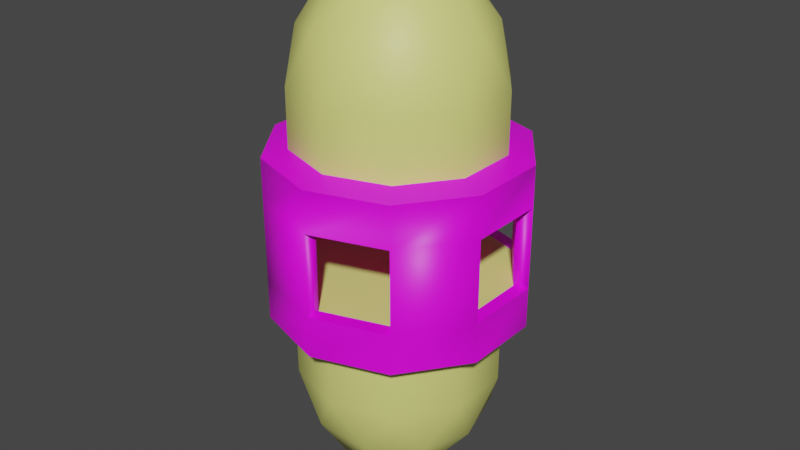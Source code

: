 # Source: Upgrade_Canister.blend  (saved by Blender 3.6.11; exported with 4.5.12 LTS)
import bpy
from mathutils import Matrix  # noqa: F401  (used for matrix-valued properties, if any)

bpy.ops.wm.read_factory_settings(use_empty=True)
scene = bpy.context.scene
scene.name = 'Scene'

# ---- collections
col_collection = bpy.data.collections.new('Collection'); scene.collection.children.link(col_collection)

# ---- images (referenced by path relative to the original .blend; pixels are not part of the script)
import os
ASSET_DIR = os.environ.get("B2B_ASSET_DIR", "")  # directory of the original .blend (textures are referenced by path, not embedded)
HERE = os.path.dirname(os.path.abspath(__file__))  # packed textures are extracted next to this script under _unpacked/

def load_image(name, relpath, width, height, colorspace="sRGB"):
    """Load a texture the original file referenced (path relative to the .blend, or extracted next to this script)."""
    p = next((c for c in (os.path.join(HERE, relpath), os.path.join(ASSET_DIR, relpath)) if relpath and os.path.exists(c)), "")
    if p:
        img = bpy.data.images.load(p, check_existing=True)
        img.name = name
    else:  # same state as the original file: an image datablock whose file is absent (Cycles renders it pink)
        img = bpy.data.images.new(name, width, height)
        img.source = "FILE"
        img.filepath = "//" + (relpath or name)
    img.colorspace_settings.name = colorspace
    return img
img_brushed_png = load_image('Brushed.png', 'Textures/Brushed.png', 1024, 1024, 'sRGB')

# ---- materials (node trees are filled in below, after node groups)
mat_material_001 = bpy.data.materials.new('Material.001')
mat_material_001.use_transparent_shadow = False
mat_material_002 = bpy.data.materials.new('Material.002')
mat_material_002.use_transparent_shadow = False

# ---- material node trees
mat_material_001.use_nodes = True; mat_material_001.node_tree.nodes.clear()
_N = mat_material_001.node_tree.nodes; _L = mat_material_001.node_tree.links
n0 = _N.new('ShaderNodeBsdfPrincipled'); n0.name = 'Principled BSDF'; n0.location = (10, 300)
n0.distribution = 'GGX'
n0.subsurface_method = 'RANDOM_WALK_SKIN'
n0.inputs[0].default_value = (0.7852, 0.8, 0.2197, 1.0)
n0.inputs[3].default_value = 1.45
n0.inputs[27].default_value = (0.0, 0.0, 0.0, 1.0)
n0.inputs[28].default_value = 1.0
n1 = _N.new('ShaderNodeOutputMaterial'); n1.name = 'Material Output'; n1.location = (300, 300)
_L.new(n0.outputs[0], n1.inputs[0])
n1.is_active_output = True
mat_material_002.use_nodes = True; mat_material_002.node_tree.nodes.clear()
_N = mat_material_002.node_tree.nodes; _L = mat_material_002.node_tree.links
n0 = _N.new('ShaderNodeBsdfPrincipled'); n0.name = 'Principled BSDF'; n0.location = (10, 300)
n0.distribution = 'GGX'
n0.subsurface_method = 'RANDOM_WALK_SKIN'
n0.inputs[3].default_value = 1.45
n0.inputs[27].default_value = (0.0, 0.0, 0.0, 1.0)
n0.inputs[28].default_value = 1.0
n1 = _N.new('ShaderNodeOutputMaterial'); n1.name = 'Material Output'; n1.location = (300, 300)
n2 = _N.new('ShaderNodeTexImage'); n2.name = 'Image Texture'; n2.location = (-280, 280)
n2.image = img_brushed_png
_L.new(n0.outputs[0], n1.inputs[0])
_L.new(n2.outputs[0], n0.inputs[0])
n1.is_active_output = True

# ---- world
world_world = bpy.data.worlds.new('World'); scene.world = world_world
world_world.use_nodes = True; world_world.node_tree.nodes.clear()
_N = world_world.node_tree.nodes; _L = world_world.node_tree.links
n0 = _N.new('ShaderNodeOutputWorld'); n0.name = 'World Output'; n0.location = (300, 300)
n1 = _N.new('ShaderNodeBackground'); n1.name = 'Background'; n1.location = (10, 300)
n1.inputs[0].default_value = (0.05088, 0.05088, 0.05088, 1.0)
_L.new(n1.outputs[0], n0.inputs[0])
n0.is_active_output = True
world_world.color = (0.05088, 0.05088, 0.05088)
world_world.use_sun_shadow = False
world_world.sun_shadow_jitter_overblur = 0.0

# ---- meshes
me_icosphere = bpy.data.meshes.new('Icosphere')
me_icosphere.from_pydata([(0.0, -3.534e-09, 0.03775), (1.053, -0.7647, 1.113), (-0.402, -1.237, 1.113), (-1.301, -3.534e-09, 1.113), (-0.402, 1.237, 1.113), (1.053, 0.7647, 1.113), (-0.2363, -0.7273, 0.2654), (0.6186, -0.4495, 0.2654), (0.3824, -1.177, 1.014), (1.237, -3.534e-09, 1.014), (0.6186, 0.4495, 0.2654), (-0.7647, -3.534e-09, 0.2654), (-1.001, -0.7273, 1.014), (-0.2363, 0.7273, 0.2654), (-1.001, 0.7273, 1.014), (0.3824, 1.177, 1.014), (1.383, -0.4495, 1.787), (1.383, 0.4495, 1.787), (0.0, -1.455, 1.787), (0.855, -1.177, 1.787), (-1.383, -0.4495, 1.787), (-0.855, -1.177, 1.787), (-0.855, 1.177, 1.787), (-1.383, 0.4495, 1.787), (0.855, 1.177, 1.787), (0.0, 1.455, 1.787), (0.855, 1.177, 2.619), (0.0, 1.455, 2.619), (-0.855, 1.177, 2.619), (0.855, -1.177, 2.619), (-1.383, 0.4495, 2.619), (-1.383, -0.4495, 2.619), (-0.855, -1.177, 2.619), (0.0, -1.455, 2.619), (1.383, -0.4495, 2.619), (1.383, 0.4495, 2.619), (1.062, 1.462, 2.702), (2.104e-09, 1.807, 2.702), (-1.062, 1.462, 2.702), (1.062, -1.462, 2.702), (-1.719, 0.5585, 2.702), (-1.719, -0.5585, 2.702), (-1.062, -1.462, 2.702), (2.104e-09, -1.807, 2.702), (1.719, -0.5585, 2.702), (1.719, 0.5585, 2.702), (1.062, 1.462, 3.284), (2.104e-09, 1.807, 3.284), (-1.062, 1.462, 3.284), (1.062, -1.462, 3.284), (-1.719, 0.5585, 3.284), (-1.719, -0.5585, 3.284), (-1.062, -1.462, 3.284), (2.104e-09, -1.807, 3.284), (1.719, -0.5585, 3.284), (1.719, 0.5585, 3.284), (0.9419, 1.296, 3.284), (5.92e-09, 1.603, 3.284), (-0.9419, 1.296, 3.284), (0.9419, -1.296, 3.284), (-1.524, 0.4952, 3.284), (-1.524, -0.4952, 3.284), (-0.9419, -1.296, 3.284), (5.92e-09, -1.603, 3.284), (1.524, -0.4952, 3.284), (1.524, 0.4952, 3.284), (0.402, -1.237, 6.631), (-1.053, -0.7647, 6.631), (-1.053, 0.7647, 6.631), (0.402, 1.237, 6.631), (1.301, -3.534e-09, 6.631), (0.0, -3.534e-09, 7.707), (1.383, -0.4495, 5.957), (1.383, 0.4495, 5.957), (0.0, -1.455, 5.957), (0.855, -1.177, 5.957), (-1.383, -0.4495, 5.957), (-0.855, -1.177, 5.957), (-0.855, 1.177, 5.957), (-1.383, 0.4495, 5.957), (0.855, 1.177, 5.957), (0.0, 1.455, 5.957), (1.001, -0.7273, 6.731), (-0.3824, -1.177, 6.731), (-1.237, -3.534e-09, 6.731), (-0.3824, 1.177, 6.731), (1.001, 0.7273, 6.731), (0.2363, -0.7273, 7.479), (0.7647, -3.534e-09, 7.479), (-0.6186, -0.4495, 7.479), (-0.6186, 0.4495, 7.479), (0.2363, 0.7273, 7.479), (0.855, 1.177, 5.126), (0.0, 1.455, 5.126), (-0.855, 1.177, 5.126), (0.855, -1.177, 5.126), (-1.383, 0.4495, 5.126), (-1.383, -0.4495, 5.126), (-0.855, -1.177, 5.126), (0.0, -1.455, 5.126), (1.383, -0.4495, 5.126), (1.383, 0.4495, 5.126), (1.062, 1.462, 5.043), (2.104e-09, 1.807, 5.043), (-1.062, 1.462, 5.043), (1.062, -1.462, 5.043), (-1.719, 0.5585, 5.043), (-1.719, -0.5585, 5.043), (-1.062, -1.462, 5.043), (2.104e-09, -1.807, 5.043), (1.719, -0.5585, 5.043), (1.719, 0.5585, 5.043), (1.062, 1.462, 4.457), (-1.062, 1.462, 4.457), (1.062, -1.462, 4.457), (-1.719, 0.5585, 4.457), (-1.062, -1.462, 4.457), (0.9419, 1.296, 4.457), (5.92e-09, 1.603, 4.457), (-0.9419, 1.296, 4.457), (0.9419, -1.296, 4.457), (-1.524, -0.4952, 4.457), (-0.9419, -1.296, 4.457), (1.524, -0.4952, 4.457), (2.104e-09, -1.807, 4.457), (5.92e-09, -1.603, 4.457), (-1.719, -0.5585, 4.457), (1.719, -0.5585, 4.457), (1.719, 0.5585, 4.457), (2.104e-09, 1.807, 4.457), (1.524, 0.4952, 4.457), (-0.9419, 1.296, 4.513), (5.92e-09, 1.603, 4.513), (-1.524, 0.4952, 4.457)], [], [(0, 7, 6), (1, 7, 9), (0, 6, 11), (0, 11, 13), (0, 13, 10), (1, 9, 16), (2, 8, 18), (3, 12, 20), (4, 14, 22), (5, 15, 24), (1, 16, 19), (2, 18, 21), (3, 20, 23), (4, 22, 25), (5, 24, 17), (24, 15, 25), (15, 4, 25), (22, 14, 23), (14, 3, 23), (20, 12, 21), (12, 2, 21), (18, 8, 19), (8, 1, 19), (16, 9, 17), (9, 5, 17), (10, 15, 5), (10, 13, 15), (13, 4, 15), (13, 14, 4), (13, 11, 14), (11, 3, 14), (11, 12, 3), (11, 6, 12), (6, 2, 12), (9, 10, 5), (9, 7, 10), (7, 0, 10), (6, 8, 2), (6, 7, 8), (7, 1, 8), (16, 17, 35, 34), (21, 18, 33, 32), (35, 26, 36, 45), (23, 20, 31, 30), (33, 29, 39, 43), (18, 19, 29, 33), (25, 22, 28, 27), (20, 21, 32, 31), (28, 30, 40, 38), (22, 23, 30, 28), (17, 24, 26, 35), (30, 31, 41, 40), (24, 25, 27, 26), (19, 16, 34, 29), (29, 34, 44, 39), (34, 35, 45, 44), (27, 28, 38, 37), (26, 27, 37, 36), (32, 33, 43, 42), (31, 32, 42, 41), (39, 44, 54, 49), (58, 57, 132, 131), (36, 37, 47, 46), (45, 36, 46, 55), (46, 47, 57, 56), (38, 40, 50, 48), (41, 42, 52, 51), (49, 54, 127, 114), (37, 38, 48, 47), (43, 39, 49, 53), (51, 52, 62, 61), (40, 41, 51, 50), (42, 43, 53, 52), (48, 58, 131, 113), (44, 45, 55, 54), (64, 65, 56, 57, 58, 60, 61, 62, 63, 59), (54, 55, 65, 64), (50, 51, 126, 115), (53, 49, 59, 63), (48, 50, 60, 58), (46, 56, 117, 112), (95, 100, 72, 75), (92, 93, 81, 80), (101, 92, 80, 73), (94, 96, 79, 78), (97, 98, 77, 76), (93, 94, 78, 81), (99, 95, 75, 74), (96, 97, 76, 79), (98, 99, 74, 77), (100, 101, 73, 72), (66, 82, 87), (67, 83, 89), (68, 84, 90), (69, 85, 91), (70, 86, 88), (88, 91, 71), (88, 86, 91), (86, 69, 91), (91, 90, 71), (91, 85, 90), (85, 68, 90), (90, 89, 71), (90, 84, 89), (84, 67, 89), (89, 87, 71), (89, 83, 87), (83, 66, 87), (87, 88, 71), (87, 82, 88), (82, 70, 88), (73, 86, 70), (73, 80, 86), (80, 69, 86), (81, 85, 69), (81, 78, 85), (78, 68, 85), (79, 84, 68), (79, 76, 84), (76, 67, 84), (77, 83, 67), (77, 74, 83), (74, 66, 83), (75, 82, 66), (75, 72, 82), (72, 70, 82), (80, 81, 69), (78, 79, 68), (76, 77, 67), (74, 75, 66), (72, 73, 70), (95, 99, 109, 105), (96, 94, 104, 106), (97, 96, 106, 107), (100, 95, 105, 110), (98, 97, 107, 108), (127, 128, 111, 110), (116, 124, 109, 108), (115, 126, 107, 106), (124, 114, 105, 109), (129, 113, 104, 103), (126, 116, 108, 107), (113, 115, 106, 104), (128, 112, 102, 111), (112, 129, 103, 102), (114, 127, 110, 105), (92, 101, 111, 102), (101, 100, 110, 111), (94, 93, 103, 104), (93, 92, 102, 103), (99, 98, 108, 109), (116, 126, 121, 122), (115, 113, 119, 133), (129, 112, 117, 118), (128, 127, 123, 130), (114, 124, 125, 120), (123, 120, 125, 122, 121, 133, 119, 118, 117, 130), (51, 61, 121, 126), (52, 53, 124, 116), (65, 55, 128, 130), (62, 52, 116, 122), (60, 50, 115, 133), (55, 46, 112, 128), (61, 60, 133, 121), (64, 59, 120, 123), (63, 62, 122, 125), (59, 49, 114, 120), (56, 65, 130, 117), (53, 63, 125, 124), (47, 48, 113, 129), (57, 47, 129, 132), (54, 64, 123, 127)])
me_icosphere.polygons.foreach_set('use_smooth', [1, 1, 1, 1, 1, 1, 1, 1, 1, 1, 1, 1, 1, 1, 1, 1, 1, 1, 1, 1, 1, 1, 1, 1, 1, 1, 1, 1, 1, 1, 1, 1, 1, 1, 1, 1, 1, 1, 1, 1, 1, 1, 1, 1, 1, 1, 1, 1, 1, 1, 1, 1, 1, 1, 1, 1, 1, 1, 1, 1, 1, 1, 1, 1, 0, 1, 1, 1, 1, 1, 0, 1, 1, 1, 1, 0, 0, 1, 0, 0, 1, 1, 1, 1, 1, 1, 1, 1, 1, 1, 1, 1, 1, 1, 1, 1, 1, 1, 1, 1, 1, 1, 1, 1, 1, 1, 1, 1, 1, 1, 1, 1, 1, 1, 1, 1, 1, 1, 1, 1, 1, 1, 1, 1, 1, 1, 1, 1, 1, 1, 1, 1, 1, 1, 1, 1, 1, 1, 1, 1, 1, 1, 1, 1, 1, 1, 1, 1, 1, 1, 1, 1, 1, 1, 1, 1, 1, 1, 1, 1, 1, 1, 1, 1, 1, 1, 1, 1, 1, 1, 1, 1])
me_icosphere.polygons.foreach_set('material_index', [0, 0, 0, 0, 0, 0, 0, 0, 0, 0, 0, 0, 0, 0, 0, 0, 0, 0, 0, 0, 0, 0, 0, 0, 0, 0, 0, 0, 0, 0, 0, 0, 0, 0, 0, 0, 0, 0, 0, 0, 0, 0, 1, 0, 1, 0, 0, 0, 1, 0, 0, 1, 0, 0, 1, 1, 1, 1, 1, 1, 1, 1, 1, 1, 1, 1, 1, 1, 1, 1, 1, 1, 1, 1, 1, 0, 1, 1, 1, 1, 1, 0, 0, 0, 0, 0, 0, 0, 0, 0, 0, 0, 0, 0, 0, 0, 0, 0, 0, 0, 0, 0, 0, 0, 0, 0, 0, 0, 0, 0, 0, 0, 0, 0, 0, 0, 0, 0, 0, 0, 0, 0, 0, 0, 0, 0, 0, 0, 0, 0, 0, 1, 1, 1, 1, 1, 1, 1, 1, 1, 1, 1, 1, 1, 1, 1, 1, 1, 1, 1, 1, 1, 1, 1, 1, 1, 1, 1, 1, 1, 1, 1, 1, 1, 1, 1, 1, 1, 1, 1, 1, 1])
_k = set([(26, 27), (26, 35), (27, 28), (28, 30), (29, 33), (29, 34), (30, 31), (31, 32), (32, 33), (34, 35), (36, 37), (36, 45), (37, 38), (38, 40), (39, 43), (39, 44), (40, 41), (41, 42), (42, 43), (44, 45), (46, 47), (48, 50), (49, 53), (51, 52), (54, 55), (56, 65), (57, 58), (59, 64), (60, 61), (62, 63), (92, 93), (92, 101), (93, 94), (94, 96), (95, 99), (95, 100), (96, 97), (97, 98), (98, 99), (100, 101), (102, 103), (102, 111), (103, 104), (104, 106), (105, 109), (105, 110), (106, 107), (107, 108), (108, 109), (110, 111), (112, 129), (113, 115), (114, 124), (116, 126), (117, 118), (117, 130), (118, 119), (119, 133), (120, 123), (120, 125), (121, 122), (121, 133), (122, 125), (123, 130), (127, 128), (131, 132)])
me_icosphere.attributes.new('sharp_edge', 'BOOLEAN', 'EDGE').data.foreach_set('value', [ (min(e.vertices), max(e.vertices)) in _k for e in me_icosphere.edges])
_uv = me_icosphere.uv_layers.new(name='UVMap')
_uv.uv.foreach_set('vector', [0.1818, 0.0, 0.2273, 0.07873, 0.1364, 0.07873, 0.2727, 0.1575, 0.3182, 0.07873, 0.3636, 0.1575, 0.9091, 0.0, 0.9545, 0.07873, 0.8636, 0.07873, 0.7273, 0.0, 0.7727, 0.07873, 0.6818, 0.07873, 0.5455, 0.0, 0.5909, 0.07873, 0.5, 0.07873, 0.2727, 0.1575, 0.3636, 0.1575, 0.3182, 0.2362, 0.09091, 0.1575, 0.1818, 0.1575, 0.1364, 0.2362, 0.8182, 0.1575, 0.9091, 0.1575, 0.8636, 0.2362, 0.6364, 0.1575, 0.7273, 0.1575, 0.6818, 0.2362, 0.4545, 0.1575, 0.5455, 0.1575, 0.5, 0.2362, 0.2727, 0.1575, 0.3182, 0.2362, 0.2273, 0.2362, 0.09091, 0.1575, 0.1364, 0.2362, 0.04546, 0.2362, 0.8182, 0.1575, 0.8636, 0.2362, 0.7727, 0.2362, 0.6364, 0.1575, 0.6818, 0.2362, 0.5909, 0.2362, 0.4545, 0.1575, 0.5, 0.2362, 0.4091, 0.2362, 0.5, 0.2362, 0.5455, 0.1575, 0.5909, 0.2362, 0.5455, 0.1575, 0.6364, 0.1575, 0.5909, 0.2362, 0.6818, 0.2362, 0.7273, 0.1575, 0.7727, 0.2362, 0.7273, 0.1575, 0.8182, 0.1575, 0.7727, 0.2362, 0.8636, 0.2362, 0.9091, 0.1575, 0.9545, 0.2362, 0.9091, 0.1575, 1.0, 0.1575, 0.9545, 0.2362, 0.1364, 0.2362, 0.1818, 0.1575, 0.2273, 0.2362, 0.1818, 0.1575, 0.2727, 0.1575, 0.2273, 0.2362, 0.3182, 0.2362, 0.3636, 0.1575, 0.4091, 0.2362, 0.3636, 0.1575, 0.4545, 0.1575, 0.4091, 0.2362, 0.5, 0.07873, 0.5455, 0.1575, 0.4545, 0.1575, 0.5, 0.07873, 0.5909, 0.07873, 0.5455, 0.1575, 0.5909, 0.07873, 0.6364, 0.1575, 0.5455, 0.1575, 0.6818, 0.07873, 0.7273, 0.1575, 0.6364, 0.1575, 0.6818, 0.07873, 0.7727, 0.07873, 0.7273, 0.1575, 0.7727, 0.07873, 0.8182, 0.1575, 0.7273, 0.1575, 0.8636, 0.07873, 0.9091, 0.1575, 0.8182, 0.1575, 0.8636, 0.07873, 0.9545, 0.07873, 0.9091, 0.1575, 0.9545, 0.07873, 1.0, 0.1575, 0.9091, 0.1575, 0.3636, 0.1575, 0.4091, 0.07873, 0.4545, 0.1575, 0.3636, 0.1575, 0.3182, 0.07873, 0.4091, 0.07873, 0.3182, 0.07873, 0.3636, 0.0, 0.4091, 0.07873, 0.1364, 0.07873, 0.1818, 0.1575, 0.09091, 0.1575, 0.1364, 0.07873, 0.2273, 0.07873, 0.1818, 0.1575, 0.2273, 0.07873, 0.2727, 0.1575, 0.1818, 0.1575, 0.3182, 0.2362, 0.4091, 0.2362, 0.4091, 0.2362, 0.3182, 0.2362, 0.04546, 0.2362, 0.1364, 0.2362, 0.1364, 0.2362, 0.04546, 0.2362, 0.2873, 0.4426, 0.2871, 0.4426, 0.2871, 0.4426, 0.2873, 0.4426, 0.7727, 0.2362, 0.8636, 0.2362, 0.8636, 0.2362, 0.7727, 0.2362, 0.2879, 0.4426, 0.2877, 0.4426, 0.2877, 0.4426, 0.2879, 0.4426, 0.1364, 0.2362, 0.2273, 0.2362, 0.2273, 0.2362, 0.1364, 0.2362, 0.5909, 0.2362, 0.6818, 0.2362, 0.6818, 0.2362, 0.5909, 0.2362, 0.8636, 0.2362, 0.9545, 0.2362, 0.9545, 0.2362, 0.8636, 0.2362, 0.2867, 0.4426, 0.2865, 0.4426, 0.2865, 0.4426, 0.2867, 0.4426, 0.6818, 0.2362, 0.7727, 0.2362, 0.7727, 0.2362, 0.6818, 0.2362, 0.4091, 0.2362, 0.5, 0.2362, 0.5, 0.2362, 0.4091, 0.2362, 0.2865, 0.4426, 0.2864, 0.4426, 0.2864, 0.4426, 0.2865, 0.4426, 0.5, 0.2362, 0.5909, 0.2362, 0.5909, 0.2362, 0.5, 0.2362, 0.2273, 0.2362, 0.3182, 0.2362, 0.3182, 0.2362, 0.2273, 0.2362, 0.2877, 0.4426, 0.2875, 0.4426, 0.2875, 0.4426, 0.2877, 0.4426, 0.2875, 0.4426, 0.2873, 0.4426, 0.2873, 0.4426, 0.2875, 0.4426, 0.2869, 0.4426, 0.2867, 0.4426, 0.2867, 0.4426, 0.2869, 0.4426, 0.2871, 0.4426, 0.2869, 0.4426, 0.2869, 0.4426, 0.2871, 0.4426, 0.2881, 0.4426, 0.2879, 0.4426, 0.2879, 0.4426, 0.2881, 0.4426, 0.2864, 0.4426, 0.2862, 0.4426, 0.2862, 0.4426, 0.2864, 0.4426, 0.6814, 0.6537, 0.9486, 0.6537, 0.9486, 0.8258, 0.6814, 0.8258, 0.313, 0.4422, 0.313, 0.4422, 0.313, 0.4422, 0.313, 0.4422, 0.08376, 0.4815, 0.351, 0.4815, 0.351, 0.6537, 0.08376, 0.6537, 0.351, 0.1373, 0.6814, 0.1373, 0.6814, 0.3094, 0.351, 0.3094, 0.313, 0.4424, 0.313, 0.4423, 0.313, 0.4423, 0.313, 0.4423, 0.6814, 0.4815, 0.9486, 0.4815, 0.9486, 0.6537, 0.6814, 0.6537, 0.351, 0.3094, 0.6814, 0.3094, 0.6814, 0.4815, 0.351, 0.4815, 0.08686, 0.4195, 0.1958, 0.4195, 0.1958, 0.5608, 0.08686, 0.5608, 0.351, 0.4815, 0.6814, 0.4815, 0.6814, 0.6537, 0.351, 0.6537, 0.351, 0.6537, 0.6814, 0.6537, 0.6814, 0.8258, 0.351, 0.8258, 0.313, 0.4422, 0.313, 0.4423, 0.313, 0.4423, 0.313, 0.4422, 0.08376, 0.3094, 0.351, 0.3094, 0.351, 0.4815, 0.08376, 0.4815, 0.08376, 0.6537, 0.351, 0.6537, 0.351, 0.8258, 0.08376, 0.8258, 0.313, 0.4422, 0.313, 0.4422, 0.313, 0.4422, 0.313, 0.4422, 0.08376, 0.1373, 0.351, 0.1373, 0.351, 0.3094, 0.08376, 0.3094, 0.3182, 0.2362, 0.4091, 0.2362, 0.5, 0.2362, 0.5909, 0.2362, 0.6818, 0.2362, 0.7727, 0.2362, 0.8636, 0.2362, 0.9545, 0.2362, 0.1364, 0.2362, 0.2273, 0.2362, 0.313, 0.4423, 0.313, 0.4422, 0.313, 0.4422, 0.313, 0.4423, 0.3562, 0.5413, 0.4908, 0.5413, 0.4908, 0.6826, 0.3562, 0.6826, 0.313, 0.4423, 0.313, 0.4423, 0.313, 0.4423, 0.313, 0.4423, 0.313, 0.4421, 0.313, 0.4422, 0.313, 0.4422, 0.313, 0.4421, 0.3132, 0.442, 0.3132, 0.442, 0.3132, 0.4421, 0.3132, 0.4421, 0.2273, 0.2362, 0.3182, 0.2362, 0.3182, 0.2362, 0.2273, 0.2362, 0.5, 0.2362, 0.5909, 0.2362, 0.5909, 0.2362, 0.5, 0.2362, 0.4091, 0.2362, 0.5, 0.2362, 0.5, 0.2362, 0.4091, 0.2362, 0.6818, 0.2362, 0.7727, 0.2362, 0.7727, 0.2362, 0.6818, 0.2362, 0.8636, 0.2362, 0.9545, 0.2362, 0.9545, 0.2362, 0.8636, 0.2362, 0.5909, 0.2362, 0.6818, 0.2362, 0.6818, 0.2362, 0.5909, 0.2362, 0.1364, 0.2362, 0.2273, 0.2362, 0.2273, 0.2362, 0.1364, 0.2362, 0.7727, 0.2362, 0.8636, 0.2362, 0.8636, 0.2362, 0.7727, 0.2362, 0.04546, 0.2362, 0.1364, 0.2362, 0.1364, 0.2362, 0.04546, 0.2362, 0.3182, 0.2362, 0.4091, 0.2362, 0.4091, 0.2362, 0.3182, 0.2362, 0.1818, 0.3149, 0.2727, 0.3149, 0.2273, 0.3937, 0.0, 0.3149, 0.09091, 0.3149, 0.04546, 0.3937, 0.7273, 0.3149, 0.8182, 0.3149, 0.7727, 0.3937, 0.5455, 0.3149, 0.6364, 0.3149, 0.5909, 0.3937, 0.3636, 0.3149, 0.4545, 0.3149, 0.4091, 0.3937, 0.4091, 0.3937, 0.5, 0.3937, 0.4545, 0.4724, 0.4091, 0.3937, 0.4545, 0.3149, 0.5, 0.3937, 0.4545, 0.3149, 0.5455, 0.3149, 0.5, 0.3937, 0.5909, 0.3937, 0.6818, 0.3937, 0.6364, 0.4724, 0.5909, 0.3937, 0.6364, 0.3149, 0.6818, 0.3937, 0.6364, 0.3149, 0.7273, 0.3149, 0.6818, 0.3937, 0.7727, 0.3937, 0.8636, 0.3937, 0.8182, 0.4724, 0.7727, 0.3937, 0.8182, 0.3149, 0.8636, 0.3937, 0.8182, 0.3149, 0.9091, 0.3149, 0.8636, 0.3937, 0.04546, 0.3937, 0.1364, 0.3937, 0.09091, 0.4724, 0.04546, 0.3937, 0.09091, 0.3149, 0.1364, 0.3937, 0.09091, 0.3149, 0.1818, 0.3149, 0.1364, 0.3937, 0.2273, 0.3937, 0.3182, 0.3937, 0.2727, 0.4724, 0.2273, 0.3937, 0.2727, 0.3149, 0.3182, 0.3937, 0.2727, 0.3149, 0.3636, 0.3149, 0.3182, 0.3937, 0.4091, 0.2362, 0.4545, 0.3149, 0.3636, 0.3149, 0.4091, 0.2362, 0.5, 0.2362, 0.4545, 0.3149, 0.5, 0.2362, 0.5455, 0.3149, 0.4545, 0.3149, 0.5909, 0.2362, 0.6364, 0.3149, 0.5455, 0.3149, 0.5909, 0.2362, 0.6818, 0.2362, 0.6364, 0.3149, 0.6818, 0.2362, 0.7273, 0.3149, 0.6364, 0.3149, 0.7727, 0.2362, 0.8182, 0.3149, 0.7273, 0.3149, 0.7727, 0.2362, 0.8636, 0.2362, 0.8182, 0.3149, 0.8636, 0.2362, 0.9091, 0.3149, 0.8182, 0.3149, 0.04546, 0.2362, 0.09091, 0.3149, 0.0, 0.3149, 0.04546, 0.2362, 0.1364, 0.2362, 0.09091, 0.3149, 0.1364, 0.2362, 0.1818, 0.3149, 0.09091, 0.3149, 0.2273, 0.2362, 0.2727, 0.3149, 0.1818, 0.3149, 0.2273, 0.2362, 0.3182, 0.2362, 0.2727, 0.3149, 0.3182, 0.2362, 0.3636, 0.3149, 0.2727, 0.3149, 0.5, 0.2362, 0.5909, 0.2362, 0.5455, 0.3149, 0.6818, 0.2362, 0.7727, 0.2362, 0.7273, 0.3149, 0.8636, 0.2362, 0.9545, 0.2362, 0.9091, 0.3149, 0.1364, 0.2362, 0.2273, 0.2362, 0.1818, 0.3149, 0.3182, 0.2362, 0.4091, 0.2362, 0.3636, 0.3149, 0.2874, 0.4428, 0.2875, 0.443, 0.2875, 0.4431, 0.2873, 0.4428, 0.2881, 0.4428, 0.2881, 0.4426, 0.2882, 0.4425, 0.2882, 0.4428, 0.288, 0.443, 0.2881, 0.4428, 0.2882, 0.4428, 0.288, 0.4431, 0.2874, 0.4426, 0.2874, 0.4428, 0.2873, 0.4428, 0.2873, 0.4425, 0.2877, 0.4431, 0.288, 0.443, 0.288, 0.4431, 0.2877, 0.4431, 0.08146, 0.1908, 0.3359, 0.1908, 0.3359, 0.3559, 0.08146, 0.3559, 0.08146, 0.686, 0.3359, 0.686, 0.3359, 0.851, 0.08146, 0.851, 0.08146, 0.3559, 0.3359, 0.3559, 0.3359, 0.5209, 0.08146, 0.5209, 0.3359, 0.686, 0.6504, 0.686, 0.6504, 0.851, 0.3359, 0.851, 0.3359, 0.5209, 0.6504, 0.5209, 0.6504, 0.686, 0.3359, 0.686, 0.3359, 0.3559, 0.6504, 0.3559, 0.6504, 0.5209, 0.3359, 0.5209, 0.6504, 0.5209, 0.9049, 0.5209, 0.9049, 0.686, 0.6504, 0.686, 0.3359, 0.1908, 0.6504, 0.1908, 0.6504, 0.3559, 0.3359, 0.3559, 0.08146, 0.5209, 0.3359, 0.5209, 0.3359, 0.686, 0.08146, 0.686, 0.6504, 0.686, 0.9049, 0.686, 0.9049, 0.851, 0.6504, 0.851, 0.2877, 0.4423, 0.2875, 0.4424, 0.2875, 0.4423, 0.2877, 0.4422, 0.2875, 0.4424, 0.2874, 0.4426, 0.2873, 0.4425, 0.2875, 0.4423, 0.2881, 0.4426, 0.288, 0.4424, 0.288, 0.4423, 0.2882, 0.4425, 0.288, 0.4424, 0.2877, 0.4423, 0.2877, 0.4422, 0.288, 0.4423, 0.2875, 0.443, 0.2877, 0.4431, 0.2877, 0.4431, 0.2875, 0.4431, 0.313, 0.4423, 0.313, 0.4423, 0.313, 0.4423, 0.313, 0.4423, 0.313, 0.4422, 0.3131, 0.4422, 0.3131, 0.4422, 0.313, 0.4422, 0.3131, 0.4422, 0.3131, 0.4423, 0.3131, 0.4423, 0.3131, 0.4422, 0.3131, 0.4423, 0.3131, 0.4423, 0.3131, 0.4423, 0.3131, 0.4423, 0.3131, 0.4424, 0.313, 0.4423, 0.313, 0.4423, 0.3131, 0.4423, 0.508, 0.06159, 0.6216, 0.0247, 0.7351, 0.06159, 0.8053, 0.1582, 0.8053, 0.2775, 0.7351, 0.3741, 0.6216, 0.411, 0.508, 0.3741, 0.4379, 0.2775, 0.4379, 0.1582, 0.313, 0.4423, 0.313, 0.4423, 0.313, 0.4423, 0.313, 0.4423, 0.8079, 0.9298, 0.6732, 0.9298, 0.6732, 0.7885, 0.8079, 0.7885, 0.313, 0.4421, 0.313, 0.4421, 0.313, 0.4422, 0.313, 0.4422, 0.3132, 0.442, 0.3132, 0.442, 0.3132, 0.4421, 0.3132, 0.4421, 0.313, 0.4423, 0.313, 0.4423, 0.313, 0.4423, 0.313, 0.4423, 0.08686, 0.6631, 0.1958, 0.6631, 0.1958, 0.8044, 0.08686, 0.8044, 0.313, 0.4421, 0.313, 0.4421, 0.313, 0.4421, 0.313, 0.4421, 0.3132, 0.442, 0.3133, 0.442, 0.3133, 0.4421, 0.3132, 0.4421, 0.3132, 0.442, 0.3132, 0.442, 0.3132, 0.4421, 0.3132, 0.4421, 0.3133, 0.442, 0.3133, 0.442, 0.3133, 0.4421, 0.3133, 0.4421, 0.3132, 0.442, 0.3132, 0.442, 0.3132, 0.4421, 0.3132, 0.4421, 0.313, 0.4423, 0.313, 0.4423, 0.313, 0.4424, 0.313, 0.4424, 0.6989, 0.6477, 0.5643, 0.6477, 0.5643, 0.5064, 0.6989, 0.5064, 0.313, 0.4421, 0.313, 0.4421, 0.313, 0.4422, 0.313, 0.4422, 0.313, 0.4422, 0.313, 0.4422, 0.313, 0.4423, 0.313, 0.4423])
me_icosphere.materials.append(mat_material_001)
me_icosphere.materials.append(mat_material_002)
me_icosphere.update()
me_icosphere.normals_split_custom_set([tuple(v) for v in zip(*[iter([-2.361e-06, 0.0, -1.0, 0.5028, -0.3653, -0.7834, -0.192, -0.5911, -0.7834, 0.7474, -0.543, -0.3829, 0.5028, -0.3653, -0.7834, 0.9026, 0.0, -0.4306, -2.361e-06, 0.0, -1.0, -0.192, -0.5911, -0.7834, -0.6215, -2.003e-08, -0.7834, -2.361e-06, 0.0, -1.0, -0.6215, -2.003e-08, -0.7834, -0.192, 0.5911, -0.7834, -2.361e-06, 0.0, -1.0, -0.192, 0.5911, -0.7834, 0.5028, 0.3653, -0.7834, 0.7474, -0.543, -0.3829, 0.9026, 0.0, -0.4306, 0.9481, -0.2995, -0.1068, -0.2855, -0.8786, -0.3829, 0.2789, -0.8584, -0.4306, 0.008121, -0.9942, -0.1068, -0.9238, 0.0, -0.3829, -0.7302, -0.5305, -0.4306, -0.9431, -0.315, -0.1068, -0.2855, 0.8786, -0.3829, -0.7302, 0.5305, -0.4306, -0.591, 0.7996, -0.1068, 0.7474, 0.543, -0.3829, 0.2789, 0.8584, -0.4306, 0.5778, 0.8091, -0.1068, 0.7474, -0.543, -0.3829, 0.9481, -0.2995, -0.1068, 0.5778, -0.8091, -0.1068, -0.2855, -0.8786, -0.3829, 0.008121, -0.9942, -0.1068, -0.591, -0.7996, -0.1068, -0.9238, 0.0, -0.3829, -0.9431, -0.315, -0.1068, -0.9431, 0.315, -0.1068, -0.2855, 0.8786, -0.3829, -0.591, 0.7996, -0.1068, 0.008121, 0.9942, -0.1068, 0.7474, 0.543, -0.3829, 0.5778, 0.8091, -0.1068, 0.9481, 0.2995, -0.1068, 0.5778, 0.8091, -0.1068, 0.2789, 0.8584, -0.4306, 0.008121, 0.9942, -0.1068, 0.2789, 0.8584, -0.4306, -0.2855, 0.8786, -0.3829, 0.008121, 0.9942, -0.1068, -0.591, 0.7996, -0.1068, -0.7302, 0.5305, -0.4306, -0.9431, 0.315, -0.1068, -0.7302, 0.5305, -0.4306, -0.9238, 0.0, -0.3829, -0.9431, 0.315, -0.1068, -0.9431, -0.315, -0.1068, -0.7302, -0.5305, -0.4306, -0.591, -0.7996, -0.1068, -0.7302, -0.5305, -0.4306, -0.2855, -0.8786, -0.3829, -0.591, -0.7996, -0.1068, 0.008121, -0.9942, -0.1068, 0.2789, -0.8584, -0.4306, 0.5778, -0.8091, -0.1068, 0.2789, -0.8584, -0.4306, 0.7474, -0.543, -0.3829, 0.5778, -0.8091, -0.1068, 0.9481, -0.2995, -0.1068, 0.9026, 0.0, -0.4306, 0.9481, 0.2995, -0.1068, 0.9026, 0.0, -0.4306, 0.7474, 0.543, -0.3829, 0.9481, 0.2995, -0.1068, 0.5028, 0.3653, -0.7834, 0.2789, 0.8584, -0.4306, 0.7474, 0.543, -0.3829, 0.5028, 0.3653, -0.7834, -0.192, 0.5911, -0.7834, 0.2789, 0.8584, -0.4306, -0.192, 0.5911, -0.7834, -0.2855, 0.8786, -0.3829, 0.2789, 0.8584, -0.4306, -0.192, 0.5911, -0.7834, -0.7302, 0.5305, -0.4306, -0.2855, 0.8786, -0.3829, -0.192, 0.5911, -0.7834, -0.6215, -2.003e-08, -0.7834, -0.7302, 0.5305, -0.4306, -0.6215, -2.003e-08, -0.7834, -0.9238, 0.0, -0.3829, -0.7302, 0.5305, -0.4306, -0.6215, -2.003e-08, -0.7834, -0.7302, -0.5305, -0.4306, -0.9238, 0.0, -0.3829, -0.6215, -2.003e-08, -0.7834, -0.192, -0.5911, -0.7834, -0.7302, -0.5305, -0.4306, -0.192, -0.5911, -0.7834, -0.2855, -0.8786, -0.3829, -0.7302, -0.5305, -0.4306, 0.9026, 0.0, -0.4306, 0.5028, 0.3653, -0.7834, 0.7474, 0.543, -0.3829, 0.9026, 0.0, -0.4306, 0.5028, -0.3653, -0.7834, 0.5028, 0.3653, -0.7834, 0.5028, -0.3653, -0.7834, -2.361e-06, 0.0, -1.0, 0.5028, 0.3653, -0.7834, -0.192, -0.5911, -0.7834, 0.2789, -0.8584, -0.4306, -0.2855, -0.8786, -0.3829, -0.192, -0.5911, -0.7834, 0.5028, -0.3653, -0.7834, 0.2789, -0.8584, -0.4306, 0.5028, -0.3653, -0.7834, 0.7474, -0.543, -0.3829, 0.2789, -0.8584, -0.4306, 0.9481, -0.2995, -0.1068, 0.9481, 0.2995, -0.1068, 0.9511, 0.309, 0.0, 0.9511, -0.309, 0.0, -0.591, -0.7996, -0.1068, 0.008121, -0.9942, -0.1068, 1.995e-08, -1.0, 0.0, -0.5878, -0.809, 0.0, 0.2185, 0.071, -0.9732, 0.1351, 0.1859, -0.9732, 0.1351, 0.1859, -0.9732, 0.2185, 0.071, -0.9732, -0.9431, 0.315, -0.1068, -0.9431, -0.315, -0.1068, -0.9511, -0.309, 0.0, -0.9511, 0.309, 0.0, 2.509e-07, -0.2298, -0.9732, 0.1351, -0.1859, -0.9732, 0.1351, -0.1859, -0.9732, 2.569e-07, -0.2298, -0.9732, 0.008121, -0.9942, -0.1068, 0.5778, -0.8091, -0.1068, 0.5878, -0.809, 0.0, 1.995e-08, -1.0, 0.0, 0.008121, 0.9942, -0.1068, -0.591, 0.7996, -0.1068, -0.5878, 0.809, 0.0, 2.992e-08, 1.0, 0.0, -0.9431, -0.315, -0.1068, -0.591, -0.7996, -0.1068, -0.5878, -0.809, 0.0, -0.9511, -0.309, 0.0, -0.1351, 0.1859, -0.9732, -0.2185, 0.071, -0.9732, -0.2185, 0.071, -0.9732, -0.1351, 0.1859, -0.9732, -0.591, 0.7996, -0.1068, -0.9431, 0.315, -0.1068, -0.9511, 0.309, 0.0, -0.5878, 0.809, 0.0, 0.9481, 0.2995, -0.1068, 0.5778, 0.8091, -0.1068, 0.5878, 0.809, 0.0, 0.9511, 0.309, 0.0, -0.2185, 0.071, -0.9732, -0.2185, -0.071, -0.9732, -0.2185, -0.071, -0.9732, -0.2185, 0.071, -0.9732, 0.5778, 0.8091, -0.1068, 0.008121, 0.9942, -0.1068, 2.992e-08, 1.0, 0.0, 0.5878, 0.809, 0.0, 0.5778, -0.8091, -0.1068, 0.9481, -0.2995, -0.1068, 0.9511, -0.309, 0.0, 0.5878, -0.809, 0.0, 0.1351, -0.1859, -0.9732, 0.2185, -0.071, -0.9732, 0.2185, -0.071, -0.9732, 0.1351, -0.1859, -0.9732, 0.2185, -0.071, -0.9732, 0.2185, 0.071, -0.9732, 0.2185, 0.071, -0.9732, 0.2185, -0.071, -0.9732, -8.76e-08, 0.2298, -0.9732, -0.1351, 0.1859, -0.9732, -0.1351, 0.1859, -0.9732, -8.562e-08, 0.2298, -0.9732, 0.1351, 0.1859, -0.9732, -8.76e-08, 0.2298, -0.9732, -8.562e-08, 0.2298, -0.9732, 0.1351, 0.1859, -0.9732, -0.1351, -0.1859, -0.9732, 2.509e-07, -0.2298, -0.9732, 2.569e-07, -0.2298, -0.9732, -0.1351, -0.1859, -0.9732, -0.2185, -0.071, -0.9732, -0.1351, -0.1859, -0.9732, -0.1351, -0.1859, -0.9732, -0.2185, -0.071, -0.9732, 0.5878, -0.809, 0.0, 0.9511, -0.309, 0.0, 0.9971, -0.07648, 0.0, 0.3808, -0.9246, 0.0, -0.309, -0.9511, 0.0, 0.809, -0.5878, 0.0, 0.6203, -0.3849, 0.6834, -0.2776, -0.6768, 0.6818, 0.5878, 0.809, 0.0, 0.0, 1.0, 0.0, 0.2354, 0.9719, 0.0, 0.3808, 0.9246, 0.0, 0.9511, 0.309, 0.0, 0.5878, 0.809, 0.0, 0.3808, 0.9246, 0.0, 0.9971, 0.07648, 0.0, 5.804e-07, 0.0, 1.0, 5.804e-07, 0.0, 1.0, 5.804e-07, 0.0, 1.0, 5.804e-07, 0.0, 1.0, -0.5878, 0.809, 0.0, -0.9511, 0.309, 0.0, -0.8516, 0.5242, 0.0, -0.7617, 0.6479, 0.0, -0.9511, -0.309, 0.0, -0.5878, -0.809, 0.0, -0.7617, -0.6479, 0.0, -0.8516, -0.5242, 0.0, 0.3808, -0.9246, 0.0, 0.9971, -0.07648, 0.0, 0.8461, 0.08974, 0.5255, 0.1804, -0.8317, 0.5251, 0.0, 1.0, 0.0, -0.5878, 0.809, 0.0, -0.7617, 0.6479, 0.0, 0.2354, 0.9719, 0.0, -1.995e-08, -1.0, 0.0, 0.5878, -0.809, 0.0, 0.3808, -0.9246, 0.0, 0.2354, -0.9719, 0.0, 1.161e-06, 0.0, 1.0, 1.161e-06, 0.0, 1.0, 1.161e-06, 0.0, 1.0, 1.161e-06, 0.0, 1.0, -0.9511, 0.309, 0.0, -0.9511, -0.309, 0.0, -0.8516, -0.5242, 0.0, -0.8516, 0.5242, 0.0, -0.5878, -0.809, 0.0, -1.995e-08, -1.0, 0.0, 0.2354, -0.9719, 0.0, -0.7617, -0.6479, 0.0, -0.7617, 0.6479, 0.0, -0.309, -0.9511, 0.0, -0.2776, -0.6768, 0.6818, -0.6975, 0.5622, 0.4444, 0.9511, -0.309, 0.0, 0.9511, 0.309, 0.0, 0.9971, 0.07648, 0.0, 0.9971, -0.07648, 0.0, -6.318e-08, 0.0, 1.0, -6.318e-08, 0.0, 1.0, -6.318e-08, 0.0, 1.0, -6.318e-08, 0.0, 1.0, -6.318e-08, 0.0, 1.0, -6.318e-08, 0.0, 1.0, -6.318e-08, 0.0, 1.0, -6.318e-08, 0.0, 1.0, -6.318e-08, 0.0, 1.0, -6.318e-08, 0.0, 1.0, 1.161e-06, 0.0, 1.0, 1.161e-06, 0.0, 1.0, 1.161e-06, 0.0, 1.0, 1.161e-06, 0.0, 1.0, -0.8516, 0.5242, 0.0, -0.8516, -0.5242, 0.0, -0.6316, -0.5705, 0.525, -0.6449, 0.5322, 0.5486, 0.0, 0.0, 1.0, 0.0, 0.0, 1.0, 0.0, 0.0, 1.0, 0.0, 0.0, 1.0, 1.161e-06, 0.0, 1.0, 1.161e-06, 0.0, 1.0, 1.161e-06, 0.0, 1.0, 1.161e-06, 0.0, 1.0, 0.3808, 0.9246, 0.0, -1.0, 1.407e-06, 0.0, -0.8842, -0.01717, 0.4667, 0.1955, 0.8131, 0.5482, 0.5878, -0.809, 0.0, 0.9511, -0.309, 0.0, 0.9431, -0.315, 0.1068, 0.591, -0.7996, 0.1068, 0.5878, 0.809, 0.0, 0.0, 1.0, 0.0, -0.008121, 0.9942, 0.1068, 0.591, 0.7996, 0.1068, 0.9511, 0.309, 0.0, 0.5878, 0.809, 0.0, 0.591, 0.7996, 0.1068, 0.9431, 0.315, 0.1068, -0.5878, 0.809, 0.0, -0.9511, 0.309, 0.0, -0.9481, 0.2995, 0.1068, -0.5778, 0.8091, 0.1068, -0.9511, -0.309, 0.0, -0.5878, -0.809, 0.0, -0.5778, -0.8091, 0.1068, -0.9481, -0.2995, 0.1068, 0.0, 1.0, 0.0, -0.5878, 0.809, 0.0, -0.5778, 0.8091, 0.1068, -0.008121, 0.9942, 0.1068, 0.0, -1.0, 0.0, 0.5878, -0.809, 0.0, 0.591, -0.7996, 0.1068, -0.008121, -0.9942, 0.1068, -0.9511, 0.309, 0.0, -0.9511, -0.309, 0.0, -0.9481, -0.2995, 0.1068, -0.9481, 0.2995, 0.1068, -0.5878, -0.809, 0.0, 0.0, -1.0, 0.0, -0.008121, -0.9942, 0.1068, -0.5778, -0.8091, 0.1068, 0.9511, -0.309, 0.0, 0.9511, 0.309, 0.0, 0.9431, 0.315, 0.1068, 0.9431, -0.315, 0.1068, 0.2855, -0.8786, 0.3829, 0.7302, -0.5305, 0.4306, 0.192, -0.5911, 0.7834, -0.7474, -0.543, 0.3829, -0.2789, -0.8584, 0.4306, -0.5028, -0.3653, 0.7834, -0.7474, 0.543, 0.3829, -0.9026, 0.0, 0.4306, -0.5028, 0.3653, 0.7834, 0.2855, 0.8786, 0.3829, -0.2789, 0.8584, 0.4306, 0.192, 0.5911, 0.7834, 0.9238, 0.0, 0.3829, 0.7302, 0.5305, 0.4306, 0.6215, -8.583e-09, 0.7834, 0.6215, -8.583e-09, 0.7834, 0.192, 0.5911, 0.7834, 2.303e-06, 1.061e-08, 1.0, 0.6215, -8.583e-09, 0.7834, 0.7302, 0.5305, 0.4306, 0.192, 0.5911, 0.7834, 0.7302, 0.5305, 0.4306, 0.2855, 0.8786, 0.3829, 0.192, 0.5911, 0.7834, 0.192, 0.5911, 0.7834, -0.5028, 0.3653, 0.7834, 2.303e-06, 1.061e-08, 1.0, 0.192, 0.5911, 0.7834, -0.2789, 0.8584, 0.4306, -0.5028, 0.3653, 0.7834, -0.2789, 0.8584, 0.4306, -0.7474, 0.543, 0.3829, -0.5028, 0.3653, 0.7834, -0.5028, 0.3653, 0.7834, -0.5028, -0.3653, 0.7834, 2.303e-06, 1.061e-08, 1.0, -0.5028, 0.3653, 0.7834, -0.9026, 0.0, 0.4306, -0.5028, -0.3653, 0.7834, -0.9026, 0.0, 0.4306, -0.7474, -0.543, 0.3829, -0.5028, -0.3653, 0.7834, -0.5028, -0.3653, 0.7834, 0.192, -0.5911, 0.7834, 2.303e-06, 1.061e-08, 1.0, -0.5028, -0.3653, 0.7834, -0.2789, -0.8584, 0.4306, 0.192, -0.5911, 0.7834, -0.2789, -0.8584, 0.4306, 0.2855, -0.8786, 0.3829, 0.192, -0.5911, 0.7834, 0.192, -0.5911, 0.7834, 0.6215, -8.583e-09, 0.7834, 2.303e-06, 1.061e-08, 1.0, 0.192, -0.5911, 0.7834, 0.7302, -0.5305, 0.4306, 0.6215, -8.583e-09, 0.7834, 0.7302, -0.5305, 0.4306, 0.9238, 0.0, 0.3829, 0.6215, -8.583e-09, 0.7834, 0.9431, 0.315, 0.1068, 0.7302, 0.5305, 0.4306, 0.9238, 0.0, 0.3829, 0.9431, 0.315, 0.1068, 0.591, 0.7996, 0.1068, 0.7302, 0.5305, 0.4306, 0.591, 0.7996, 0.1068, 0.2855, 0.8786, 0.3829, 0.7302, 0.5305, 0.4306, -0.008121, 0.9942, 0.1068, -0.2789, 0.8584, 0.4306, 0.2855, 0.8786, 0.3829, -0.008121, 0.9942, 0.1068, -0.5778, 0.8091, 0.1068, -0.2789, 0.8584, 0.4306, -0.5778, 0.8091, 0.1068, -0.7474, 0.543, 0.3829, -0.2789, 0.8584, 0.4306, -0.9481, 0.2995, 0.1068, -0.9026, 0.0, 0.4306, -0.7474, 0.543, 0.3829, -0.9481, 0.2995, 0.1068, -0.9481, -0.2995, 0.1068, -0.9026, 0.0, 0.4306, -0.9481, -0.2995, 0.1068, -0.7474, -0.543, 0.3829, -0.9026, 0.0, 0.4306, -0.5778, -0.8091, 0.1068, -0.2789, -0.8584, 0.4306, -0.7474, -0.543, 0.3829, -0.5778, -0.8091, 0.1068, -0.008121, -0.9942, 0.1068, -0.2789, -0.8584, 0.4306, -0.008121, -0.9942, 0.1068, 0.2855, -0.8786, 0.3829, -0.2789, -0.8584, 0.4306, 0.591, -0.7996, 0.1068, 0.7302, -0.5305, 0.4306, 0.2855, -0.8786, 0.3829, 0.591, -0.7996, 0.1068, 0.9431, -0.315, 0.1068, 0.7302, -0.5305, 0.4306, 0.9431, -0.315, 0.1068, 0.9238, 0.0, 0.3829, 0.7302, -0.5305, 0.4306, 0.591, 0.7996, 0.1068, -0.008121, 0.9942, 0.1068, 0.2855, 0.8786, 0.3829, -0.5778, 0.8091, 0.1068, -0.9481, 0.2995, 0.1068, -0.7474, 0.543, 0.3829, -0.9481, -0.2995, 0.1068, -0.5778, -0.8091, 0.1068, -0.7474, -0.543, 0.3829, -0.008121, -0.9942, 0.1068, 0.591, -0.7996, 0.1068, 0.2855, -0.8786, 0.3829, 0.9431, -0.315, 0.1068, 0.9431, 0.315, 0.1068, 0.9238, 0.0, 0.3829, 0.1351, -0.1859, 0.9732, 0.0, -0.2298, 0.9732, 0.0, -0.2298, 0.9732, 0.1351, -0.1859, 0.9732, -0.2185, 0.071, 0.9732, -0.1351, 0.1859, 0.9732, -0.1351, 0.1859, 0.9732, -0.2185, 0.071, 0.9732, -0.2185, -0.071, 0.9732, -0.2185, 0.071, 0.9732, -0.2185, 0.071, 0.9732, -0.2185, -0.071, 0.9732, 0.2185, -0.071, 0.9732, 0.1351, -0.1859, 0.9732, 0.1351, -0.1859, 0.9732, 0.2185, -0.071, 0.9732, -0.1351, -0.1859, 0.9732, -0.2185, -0.071, 0.9732, -0.2185, -0.071, 0.9732, -0.1351, -0.1859, 0.9732, 0.8461, 0.08974, 0.5255, 0.8474, -0.07903, 0.525, 0.9511, 0.309, 0.0, 0.9511, -0.309, 0.0, -0.7365, -0.4276, 0.5242, 0.3361, -0.7816, 0.5254, 0.0, -1.0, 0.0, -0.5878, -0.809, 0.0, -0.6449, 0.5322, 0.5486, -0.6316, -0.5705, 0.525, -0.9511, -0.309, 0.0, -0.9511, 0.309, 0.0, 0.3361, -0.7816, 0.5254, 0.1804, -0.8317, 0.5251, 0.5878, -0.809, 0.0, 0.0, -1.0, 0.0, 0.2383, 0.8635, 0.4445, -0.6975, 0.5622, 0.4444, -0.5878, 0.809, 0.0, 0.0, 1.0, 0.0, -0.6316, -0.5705, 0.525, -0.7365, -0.4276, 0.5242, -0.5878, -0.809, 0.0, -0.9511, -0.309, 0.0, -0.6975, 0.5622, 0.4444, -0.6449, 0.5322, 0.5486, -0.9511, 0.309, 0.0, -0.5878, 0.809, 0.0, 0.8474, -0.07903, 0.525, 0.1955, 0.8131, 0.5482, 0.5878, 0.809, 0.0, 0.9511, 0.309, 0.0, 0.1955, 0.8131, 0.5482, 0.2383, 0.8635, 0.4445, 0.0, 1.0, 0.0, 0.5878, 0.809, 0.0, 0.1804, -0.8317, 0.5251, 0.8461, 0.08974, 0.5255, 0.9511, -0.309, 0.0, 0.5878, -0.809, 0.0, 0.1351, 0.1859, 0.9732, 0.2185, 0.071, 0.9732, 0.2185, 0.071, 0.9732, 0.1351, 0.1859, 0.9732, 0.2185, 0.071, 0.9732, 0.2185, -0.071, 0.9732, 0.2185, -0.071, 0.9732, 0.2185, 0.071, 0.9732, -0.1351, 0.1859, 0.9732, 0.0, 0.2298, 0.9732, 0.0, 0.2298, 0.9732, -0.1351, 0.1859, 0.9732, 0.0, 0.2298, 0.9732, 0.1351, 0.1859, 0.9732, 0.1351, 0.1859, 0.9732, 0.0, 0.2298, 0.9732, 0.0, -0.2298, 0.9732, -0.1351, -0.1859, 0.9732, -0.1351, -0.1859, 0.9732, 0.0, -0.2298, 0.9732, -0.7365, -0.4276, 0.5242, -0.6316, -0.5705, 0.525, 0.6912, -0.5454, 0.4741, -0.3063, 0.8242, 0.4763, -0.6449, 0.5322, 0.5486, 0.02126, -0.04534, -0.9987, 0.02306, -0.04936, -0.9985, 0.7176, 0.5101, 0.4741, 0.005913, -0.07506, -0.9972, 0.1955, 0.8131, 0.5482, -0.8842, -0.01717, 0.4667, 0.00676, -0.08227, -0.9966, 0.8474, -0.07903, 0.525, 0.8461, 0.08974, 0.5255, -0.2362, 0.8488, 0.473, -0.2317, -0.8443, 0.4831, 0.1804, -0.8317, 0.5251, 0.3361, -0.7816, 0.5254, 0.732, 0.4807, 0.4828, -0.8791, -0.04048, 0.4748, -6.566e-08, 0.0003356, -1.0, -5.751e-08, 0.0003356, -1.0, -6.091e-08, 0.0003356, -1.0, -6.432e-08, 0.0003356, -1.0, -9.477e-08, 0.0003356, -1.0, -5.199e-08, 0.0003356, -1.0, -4.678e-08, 0.0003356, -1.0, -8.021e-08, 0.0003356, -1.0, -7.512e-08, 0.0003356, -1.0, -2.242e-07, 0.0003356, -1.0, -0.8516, -0.5242, 0.0, 0.809, -0.5878, 0.0, 0.6912, -0.5454, 0.4741, -0.6316, -0.5705, 0.525, -0.7617, -0.6479, 0.0, 0.2354, -0.9719, 0.0, 0.3361, -0.7816, 0.5254, -0.7365, -0.4276, 0.5242, -0.309, -0.9511, 0.0, 0.9971, 0.07648, 0.0, 0.8474, -0.07903, 0.525, -0.2317, -0.8443, 0.4831, -0.309, 0.9511, 0.0, -0.7617, -0.6479, 0.0, -0.7365, -0.4276, 0.5242, -0.3063, 0.8242, 0.4763, 0.809, 0.5878, 0.0, -0.8516, 0.5242, 0.0, -0.6449, 0.5322, 0.5486, 0.7176, 0.5101, 0.4741, 0.9971, 0.07648, 0.0, 0.3808, 0.9246, 0.0, 0.1955, 0.8131, 0.5482, 0.8474, -0.07903, 0.525, 0.809, -0.5878, 0.0, 0.809, 0.5878, 0.0, 0.7176, 0.5101, 0.4741, 0.6912, -0.5454, 0.4741, -0.309, 0.9511, 0.0, -1.0, -1.477e-06, 0.0, -0.8791, -0.04048, 0.4748, -0.2362, 0.8488, 0.473, 0.809, 0.5878, 0.0, -0.309, 0.9511, 0.0, -0.3063, 0.8242, 0.4763, 0.732, 0.4807, 0.4828, -1.0, -1.477e-06, 0.0, 0.3808, -0.9246, 0.0, 0.1804, -0.8317, 0.5251, -0.8791, -0.04048, 0.4748, -1.0, 1.407e-06, 0.0, -0.309, -0.9511, 0.0, -0.2317, -0.8443, 0.4831, -0.8842, -0.01717, 0.4667, 0.2354, -0.9719, 0.0, 0.809, 0.5878, 0.0, 0.732, 0.4807, 0.4828, 0.3361, -0.7816, 0.5254, 0.2354, 0.9719, 0.0, -0.7617, 0.6479, 0.0, -0.6975, 0.5622, 0.4444, 0.2383, 0.8635, 0.4445, 0.809, -0.5878, 0.0, 0.2354, 0.9719, 0.0, 0.2383, 0.8635, 0.4445, 0.6203, -0.3849, 0.6834, 0.9971, -0.07648, 0.0, -0.309, 0.9511, 0.0, -0.2362, 0.8488, 0.473, 0.8461, 0.08974, 0.5255])] * 3)])

# ---- objects
ob_icosphere = bpy.data.objects.new('Icosphere', me_icosphere)

# ---- transforms, parenting, visibility, modifiers, constraints
ob_icosphere.location = (0.0, 0.0, 0.0)

# ---- collection membership
col_collection.objects.link(ob_icosphere)

# ---- scene / render settings (as saved in the file)
scene.frame_start = 1; scene.frame_end = 250; scene.frame_set(1)
scene.render.engine = 'BLENDER_EEVEE_NEXT'
scene.cycles.sampling_pattern = 'TABULATED_SOBOL'
scene.view_settings.view_transform = 'Filmic'
bpy.context.view_layer.update()

# ---- added for rendering (the .blend has no active camera and no usable light): camera, sun
cam_auto = bpy.data.cameras.new('AutoCamera')
cam_auto.lens = 50.0
cam_auto.sensor_width = 36.0
cam_auto.clip_end = 1000.0
ob_auto_camera = bpy.data.objects.new('AutoCamera', cam_auto)
scene.collection.objects.link(ob_auto_camera)
ob_auto_camera.location = (8.46493, -10.1579, 10.6443)
ob_auto_camera.rotation_euler = (1.09748, -7.21219e-08, 0.694738)
scene.camera = ob_auto_camera
light_auto_sun = bpy.data.lights.new('AutoSun', 'SUN')
light_auto_sun.energy = 3.0
light_auto_sun.angle = 0.0523599
ob_auto_sun = bpy.data.objects.new('AutoSun', light_auto_sun)
scene.collection.objects.link(ob_auto_sun)
ob_auto_sun.rotation_euler = (0.872665, 0.174533, 0.523599)
bpy.context.view_layer.update()
